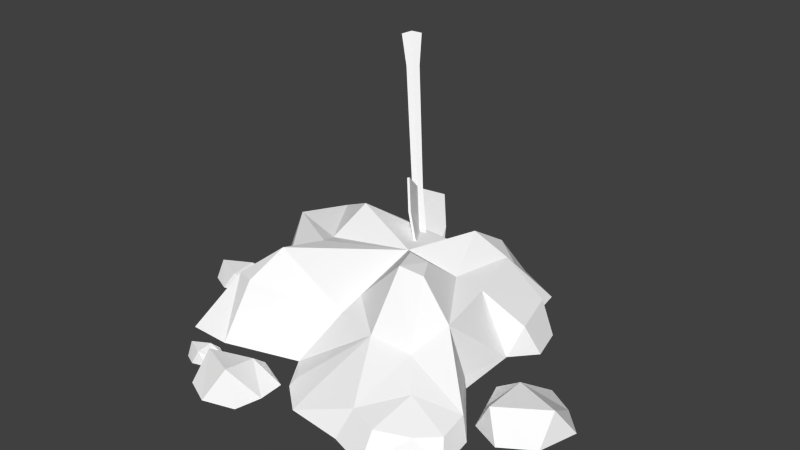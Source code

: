 # Source: pile_coal.blend  (saved by Blender 2.72.0; exported with 4.5.12 LTS)
import bpy
from mathutils import Matrix  # noqa: F401  (used for matrix-valued properties, if any)

bpy.ops.wm.read_factory_settings(use_empty=True)
scene = bpy.context.scene
scene.name = 'Scene'

# ---- collections
col_collection_1 = bpy.data.collections.new('Collection 1'); scene.collection.children.link(col_collection_1)

# ---- materials (node trees are filled in below, after node groups)
mat_rail_set = bpy.data.materials.new('rail_set')
mat_rail_set.alpha_threshold = 0.0
mat_rail_set.use_transparent_shadow = False
mat_rail_set.diffuse_color = (1.0, 1.0, 1.0, 1.0)
mat_rail_set.specular_color = (0.0, 0.0, 0.0)
mat_rail_set.roughness = 0.5

# ---- material node trees

# ---- world
world_world = bpy.data.worlds.new('World'); scene.world = world_world
world_world.color = (0.05088, 0.05088, 0.05088)
world_world.use_sun_shadow = False
world_world.sun_shadow_jitter_overblur = 0.0
world_world.cycles.sampling_method = 'MANUAL'
world_world.cycles.sample_map_resolution = 256

# ---- meshes
me_untitled = bpy.data.meshes.new('Untitled')
me_untitled.from_pydata([(-55.04, 0.0, -58.37), (-25.43, 0.0, -58.93), (-59.33, 0.0, -33.09), (-41.06, 0.0, 15.59), (5.167, 28.16, 15.65), (-14.78, 41.08, -13.61), (63.87, 0.0, -28.77), (38.27, 24.82, 9.96), (36.37, 32.89, -19.01), (44.59, 0.0, -43.46), (61.44, 0.0, -43.14), (5.167, 20.9, -11.39), (-32.81, 0.0, 47.74), (-17.41, 24.82, 15.65), (-10.04, 32.89, 36.76), (-10.61, 0.0, 72.69), (-30.37, 0.0, 62.12), (13.93, 0.0, 61.25), (5.167, 20.9, 42.7), (66.77, 0.0, 42.42), (37.54, 32.89, 28.26), (74.69, 0.0, 20.01), (26.79, 0.0, 72.69), (45.61, 0.0, 56.4), (-31.01, 18.52, -27.23), (-14.79, 20.51, -28.69), (-34.85, 24.07, -11.29), (51.88, 20.16, -26.87), (42.85, 21.7, -30.62), (15.02, 0.0, -34.55), (5.167, 18.19, -21.49), (-29.23, 23.38, 15.62), (-21.43, 23.24, 42.25), (-20.21, 17.09, 49.44), (-10.33, 21.7, 54.72), (12.47, 18.19, 46.04), (55.38, 23.24, 36.93), (64.96, 23.38, 20.01), (35.64, 19.39, 47.83), (-56.44, 8.397, -31.36), (-50.52, 7.539, -50.05), (-27.39, 9.12, -52.03), (-61.38, 0.0, -48.21), (-57.67, 7.424, -43.19), (-40.38, 0.0, -63.81), (-39.1, 8.79, -56.2), (-40.63, 13.1, -38.49), (-21.46, 37.11, -8.604), (-15.89, 36.69, 0.9366), (-8.561, 38.48, 0.04798), (57.7, 0.0, -5.748), (33.89, 28.85, 0.1055), (46.83, 21.77, -4.8), (18.07, 0.0, 69.07), (-49.48, 0.0, 24.98), (-45.95, 0.0, 38.76), (-44.56, 11.69, 21.12), (-38.89, 11.62, 41.32), (-3.892, 0.0, -56.76), (-5.834, 4.56, -50.36), (6.87, 0.0, -47.58), (5.9, 2.28, -44.38), (-41.41, 0.0, -9.422), (-39.96, 4.199, -8.556), (-84.24, 0.0, -6.373), (-80.05, 11.62, -14.16), (-79.84, 0.0, -21.66), (-75.45, 0.0, 2.714), (-64.92, 0.0, 8.823), (-48.93, 0.0, -1.817), (-52.62, 0.0, -13.05), (-56.3, 0.0, -24.29), (-62.65, 11.69, -25.89), (-67.86, 0.0, -29.34), (-61.57, 10.23, -6.543), (65.72, 0.0, -13.26), (71.13, 6.755, -13.68), (75.08, 0.0, -16.05), (63.94, 0.0, -5.704), (64.27, 0.0, 1.762), (73.32, 5.9, -1.6), (79.65, 0.0, 0.8686), (84.24, 0.0, -4.76), (82.96, 6.797, -8.567), (83.02, 0.0, -12.41), (75.06, 0.0, 6.497), (11.41, 0.0, -68.98), (18.6, 11.26, -65.64), (23.84, 0.0, -72.69), (9.036, 0.0, -58.94), (9.478, 0.0, -49.02), (21.51, 6.682, -50.43), (29.92, 0.0, -50.2), (36.02, 0.0, -57.68), (34.32, 9.846, -59.05), (34.39, 0.0, -67.85), (23.83, 0.0, -42.72), (38.2, 0.0, -58.27), (41.37, 5.215, -58.52), (43.68, 0.0, -59.91), (37.15, 0.0, -53.84), (37.35, 0.0, -49.47), (42.65, 4.714, -51.44), (46.36, 0.0, -49.99), (49.05, 0.0, -53.29), (48.3, 5.24, -55.52), (48.33, 0.0, -57.77), (43.67, 0.0, -46.69), (19.39, 23.29, 35.35), (17.94, 25.4, 33.52), (15.13, 26.55, 34.38), (13.78, 25.59, 37.05), (15.24, 23.48, 38.88), (18.04, 22.33, 38.03), (58.74, 84.6, 76.35), (56.56, 87.77, 73.61), (52.35, 89.49, 74.88), (50.32, 88.04, 78.9), (52.51, 84.88, 81.64), (56.72, 83.16, 80.36), (25.59, 38.16, 42.8), (26.72, 36.52, 44.22), (23.41, 39.05, 43.46), (22.36, 38.3, 45.54), (23.49, 36.66, 46.96), (25.67, 35.77, 46.3), (21.12, 46.68, 34.17), (14.93, 36.58, 27.41), (14.01, 36.96, 27.69), (20.2, 47.06, 34.45), (20.74, 31.1, 57.79), (14.55, 21.01, 51.03), (15.47, 20.63, 50.75), (21.66, 30.72, 57.51), (7.327, 17.39, 28.29), (7.429, 15.83, 30.52), (7.431, 14.31, 32.79), (10.63, 14.52, 43.07), (9.71, 14.9, 43.35), (6.506, 14.69, 33.07), (6.403, 16.25, 30.84), (6.402, 17.77, 28.57), (9.284, 27.48, 24.94), (10.21, 27.1, 24.66), (50.92, 74.81, 69.84), (49.48, 76.87, 68.03), (46.71, 77.97, 68.85), (45.37, 77.02, 71.48), (46.81, 74.96, 73.28), (49.59, 73.85, 72.46)], [], [(62, 63, 39), (39, 2, 62), (41, 1, 44), (44, 45, 41), (40, 0, 42), (42, 43, 40), (25, 30, 29), (29, 61, 25), (49, 4, 11), (11, 5, 49), (50, 6, 27), (27, 52, 50), (27, 10, 9), (9, 28, 27), (10, 27, 6), (29, 30, 28), (28, 9, 29), (7, 51, 4), (8, 11, 4), (12, 57, 55), (33, 16, 15), (15, 34, 33), (32, 12, 16), (16, 33, 32), (15, 17, 35), (35, 34, 15), (13, 14, 4), (14, 18, 4), (36, 19, 21), (21, 37, 36), (22, 23, 38), (36, 38, 23), (23, 19, 36), (53, 22, 38), (7, 4, 20), (20, 4, 18), (5, 47, 48), (48, 49, 5), (5, 25, 24), (24, 47, 5), (26, 47, 24), (11, 30, 25), (25, 5, 11), (52, 27, 8), (8, 51, 52), (28, 8, 27), (8, 28, 30), (30, 11, 8), (13, 31, 32), (32, 14, 13), (34, 14, 33), (33, 14, 32), (34, 35, 18), (18, 14, 34), (36, 37, 7), (7, 20, 36), (36, 20, 38), (18, 35, 38), (38, 20, 18), (46, 40, 43), (43, 39, 46), (45, 40, 46), (46, 41, 45), (29, 60, 61), (26, 63, 3), (3, 31, 26), (43, 42, 2), (2, 39, 43), (40, 45, 44), (44, 0, 40), (24, 46, 39), (39, 26, 24), (41, 46, 24), (24, 25, 41), (48, 47, 26), (26, 13, 48), (4, 49, 48), (48, 13, 4), (26, 31, 13), (21, 50, 52), (52, 37, 21), (37, 52, 51), (51, 7, 37), (51, 8, 4), (53, 38, 35), (35, 17, 53), (31, 3, 56), (57, 32, 31), (31, 56, 57), (55, 57, 56), (56, 54, 55), (12, 32, 57), (3, 54, 56), (58, 1, 41), (41, 59, 58), (59, 41, 25), (60, 58, 59), (59, 61, 60), (61, 59, 25), (62, 3, 63), (26, 39, 63), (64, 65, 66), (67, 68, 74), (70, 71, 72), (74, 72, 65), (66, 65, 72), (72, 73, 66), (64, 67, 65), (71, 73, 72), (65, 67, 74), (69, 70, 74), (68, 69, 74), (74, 70, 72), (75, 76, 77), (78, 79, 80), (81, 82, 83), (80, 83, 76), (77, 76, 83), (83, 84, 77), (75, 78, 76), (82, 84, 83), (76, 78, 80), (85, 81, 80), (79, 85, 80), (80, 81, 83), (86, 87, 88), (89, 90, 91), (92, 93, 94), (91, 94, 87), (88, 87, 94), (94, 95, 88), (86, 89, 87), (93, 95, 94), (87, 89, 91), (96, 92, 91), (90, 96, 91), (91, 92, 94), (97, 98, 99), (100, 101, 102), (103, 104, 105), (102, 105, 98), (99, 98, 105), (105, 106, 99), (97, 100, 98), (104, 106, 105), (98, 100, 102), (107, 103, 102), (101, 107, 102), (102, 103, 105), (121, 108, 109), (109, 120, 121), (126, 127, 128), (128, 129, 126), (122, 110, 111), (111, 123, 122), (123, 111, 112), (112, 124, 123), (130, 131, 132), (132, 133, 130), (125, 113, 108), (108, 121, 125), (135, 136, 139), (139, 140, 135), (117, 118, 119), (119, 114, 115), (117, 119, 115), (117, 115, 116), (121, 120, 145), (145, 144, 121), (120, 122, 146), (146, 145, 120), (122, 123, 147), (147, 146, 122), (123, 124, 148), (148, 147, 123), (124, 125, 149), (149, 148, 124), (125, 121, 144), (144, 149, 125), (127, 126, 120), (120, 109, 127), (142, 143, 134), (134, 141, 142), (129, 128, 110), (110, 122, 129), (126, 129, 122), (122, 120, 126), (131, 130, 124), (124, 112, 131), (137, 138, 139), (139, 136, 137), (133, 132, 113), (113, 125, 133), (130, 133, 125), (125, 124, 130), (135, 134, 109), (109, 108, 135), (136, 135, 108), (108, 113, 136), (137, 136, 113), (113, 132, 137), (138, 137, 132), (132, 131, 138), (139, 138, 131), (131, 112, 139), (140, 139, 112), (112, 111, 140), (141, 140, 111), (111, 110, 141), (142, 141, 110), (110, 128, 142), (143, 142, 128), (128, 127, 143), (134, 143, 127), (127, 109, 134), (135, 140, 141), (141, 134, 135), (144, 145, 115), (115, 114, 144), (145, 146, 116), (116, 115, 145), (146, 147, 117), (117, 116, 146), (147, 148, 118), (118, 117, 147), (148, 149, 119), (119, 118, 148), (149, 144, 114), (114, 119, 149)])
_k = set([(0, 40), (0, 42), (0, 44), (1, 41), (1, 44), (1, 58), (2, 39), (2, 42), (2, 43), (2, 62), (3, 26), (3, 31), (3, 54), (3, 56), (3, 62), (3, 63), (4, 7), (4, 8), (4, 11), (4, 13), (4, 14), (4, 18), (4, 20), (4, 48), (4, 49), (4, 51), (5, 11), (5, 24), (5, 25), (5, 47), (5, 48), (5, 49), (6, 10), (6, 27), (6, 50), (7, 20), (7, 36), (7, 37), (7, 51), (8, 11), (8, 27), (8, 28), (8, 30), (8, 51), (8, 52), (9, 10), (9, 27), (9, 28), (9, 29), (10, 27), (11, 25), (11, 30), (11, 49), (12, 16), (12, 32), (12, 55), (12, 57), (13, 14), (13, 26), (13, 31), (13, 32), (13, 48), (14, 18), (14, 32), (14, 33), (14, 34), (15, 16), (15, 17), (15, 33), (15, 34), (15, 35), (16, 32), (16, 33), (17, 35), (17, 53), (18, 20), (18, 34), (18, 35), (18, 38), (19, 21), (19, 23), (19, 36), (20, 36), (20, 38), (21, 36), (21, 37), (21, 50), (21, 52), (22, 23), (22, 38), (22, 53), (23, 36), (23, 38), (24, 25), (24, 26), (24, 39), (24, 41), (24, 46), (24, 47), (25, 29), (25, 30), (25, 41), (25, 59), (25, 61), (26, 31), (26, 39), (26, 47), (26, 48), (26, 63), (27, 28), (27, 50), (27, 52), (28, 29), (28, 30), (29, 30), (29, 60), (29, 61), (31, 32), (31, 56), (31, 57), (32, 33), (32, 57), (33, 34), (34, 35), (35, 38), (35, 53), (36, 37), (36, 38), (37, 51), (37, 52), (38, 53), (39, 43), (39, 46), (39, 62), (39, 63), (40, 42), (40, 43), (40, 44), (40, 45), (40, 46), (41, 44), (41, 45), (41, 46), (41, 58), (41, 59), (42, 43), (43, 46), (44, 45), (45, 46), (47, 48), (48, 49), (50, 52), (51, 52), (54, 55), (54, 56), (55, 56), (55, 57), (56, 57), (58, 59), (58, 60), (59, 60), (59, 61), (60, 61), (62, 63), (64, 65), (64, 66), (64, 67), (65, 66), (65, 67), (65, 72), (65, 74), (66, 72), (66, 73), (67, 68), (67, 74), (68, 69), (68, 74), (69, 70), (69, 74), (70, 71), (70, 72), (70, 74), (71, 72), (71, 73), (72, 73), (72, 74), (75, 76), (75, 77), (75, 78), (76, 77), (76, 78), (76, 80), (76, 83), (77, 83), (77, 84), (78, 79), (78, 80), (79, 80), (79, 85), (80, 81), (80, 83), (80, 85), (81, 82), (81, 83), (81, 85), (82, 83), (82, 84), (83, 84), (86, 87), (86, 88), (86, 89), (87, 88), (87, 89), (87, 91), (87, 94), (88, 94), (88, 95), (89, 90), (89, 91), (90, 91), (90, 96), (91, 92), (91, 94), (91, 96), (92, 93), (92, 94), (92, 96), (93, 94), (93, 95), (94, 95), (97, 98), (97, 99), (97, 100), (98, 99), (98, 100), (98, 102), (98, 105), (99, 105), (99, 106), (100, 101), (100, 102), (101, 102), (101, 107), (102, 103), (102, 105), (102, 107), (103, 104), (103, 105), (103, 107), (104, 105), (104, 106), (105, 106), (108, 109), (108, 113), (108, 121), (108, 125), (108, 135), (108, 136), (109, 120), (109, 121), (109, 127), (109, 134), (109, 135), (110, 111), (110, 122), (110, 128), (110, 129), (110, 141), (110, 142), (111, 112), (111, 122), (111, 123), (111, 140), (111, 141), (112, 123), (112, 124), (112, 131), (112, 139), (112, 140), (113, 125), (113, 132), (113, 133), (113, 136), (113, 137), (114, 115), (114, 119), (114, 144), (114, 149), (115, 116), (115, 117), (115, 119), (115, 144), (115, 145), (116, 117), (116, 145), (116, 146), (117, 118), (117, 119), (117, 146), (117, 147), (118, 119), (118, 147), (118, 148), (119, 148), (119, 149), (120, 121), (120, 122), (120, 126), (120, 127), (120, 145), (120, 146), (121, 125), (121, 144), (121, 145), (122, 123), (122, 126), (122, 129), (122, 146), (122, 147), (123, 124), (123, 147), (123, 148), (124, 125), (124, 130), (124, 131), (124, 148), (124, 149), (125, 130), (125, 133), (125, 144), (125, 149), (126, 127), (126, 128), (126, 129), (127, 128), (127, 134), (127, 143), (128, 129), (128, 142), (128, 143), (130, 131), (130, 132), (130, 133), (131, 132), (131, 138), (131, 139), (132, 133), (132, 137), (132, 138), (134, 135), (134, 141), (134, 142), (134, 143), (135, 136), (135, 139), (135, 140), (135, 141), (136, 137), (136, 139), (137, 138), (137, 139), (138, 139), (139, 140), (140, 141), (141, 142), (142, 143), (144, 145), (144, 149), (145, 146), (146, 147), (147, 148), (148, 149)])
me_untitled.attributes.new('sharp_edge', 'BOOLEAN', 'EDGE').data.foreach_set('value', [ (min(e.vertices), max(e.vertices)) in _k for e in me_untitled.edges])
_uv = me_untitled.uv_layers.new(name='UVChannel_1')
_uv.uv.foreach_set('vector', [0.8869, 0.4797, 0.8906, 0.4823, 0.8745, 0.5014, 0.8745, 0.5014, 0.8656, 0.4982, 0.8869, 0.4797, 0.8875, 0.528, 0.8836, 0.5382, 0.8685, 0.5348, 0.8685, 0.5348, 0.8766, 0.5261, 0.8875, 0.528, 0.8699, 0.5175, 0.8577, 0.5236, 0.8576, 0.5115, 0.8576, 0.5115, 0.868, 0.5096, 0.8699, 0.5175, 0.9095, 0.5158, 0.9243, 0.5204, 0.9226, 0.5368, 0.9226, 0.5368, 0.913, 0.5382, 0.9095, 0.5158, 0.9247, 0.5004, 0.9396, 0.4978, 0.9282, 0.514, 0.9282, 0.514, 0.9172, 0.5042, 0.9247, 0.5004, 0.9662, 0.5322, 0.9563, 0.5423, 0.9485, 0.5317, 0.9485, 0.5317, 0.9552, 0.5222, 0.9662, 0.5322, 0.9485, 0.5317, 0.9481, 0.5467, 0.9386, 0.5446, 0.9386, 0.5446, 0.9437, 0.5309, 0.9485, 0.5317, 0.9481, 0.5467, 0.9485, 0.5317, 0.9563, 0.5423, 0.9226, 0.5368, 0.9243, 0.5204, 0.9437, 0.5309, 0.9437, 0.5309, 0.9386, 0.5446, 0.9226, 0.5368, 0.955, 0.5116, 0.9497, 0.5152, 0.9396, 0.4978, 0.9444, 0.5232, 0.9282, 0.514, 0.9396, 0.4978, 0.9382, 0.4501, 0.9297, 0.4597, 0.9233, 0.4491, 0.9443, 0.4666, 0.95, 0.4488, 0.9659, 0.4552, 0.9659, 0.4552, 0.9508, 0.4715, 0.9443, 0.4666, 0.939, 0.4717, 0.9382, 0.4501, 0.95, 0.4488, 0.95, 0.4488, 0.9443, 0.4666, 0.939, 0.4717, 0.9659, 0.4552, 0.9762, 0.4702, 0.9613, 0.483, 0.9613, 0.483, 0.9508, 0.4715, 0.9659, 0.4552, 0.9267, 0.4869, 0.9416, 0.4808, 0.9396, 0.4978, 0.9416, 0.4808, 0.9545, 0.4832, 0.9396, 0.4978, 0.9714, 0.5055, 0.9881, 0.5087, 0.9817, 0.5217, 0.9817, 0.5217, 0.9693, 0.514, 0.9714, 0.5055, 0.9874, 0.4771, 0.9882, 0.4934, 0.971, 0.4936, 0.9714, 0.5055, 0.971, 0.4936, 0.9882, 0.4934, 0.9882, 0.4934, 0.9881, 0.5087, 0.9714, 0.5055, 0.9821, 0.4728, 0.9874, 0.4771, 0.971, 0.4936, 0.955, 0.5116, 0.9396, 0.4978, 0.9608, 0.5031, 0.9608, 0.5031, 0.9396, 0.4978, 0.9545, 0.4832, 0.9172, 0.5042, 0.9143, 0.5004, 0.9211, 0.4982, 0.9211, 0.4982, 0.9247, 0.5004, 0.9172, 0.5042, 0.9172, 0.5042, 0.9095, 0.5158, 0.8985, 0.5085, 0.8985, 0.5085, 0.9143, 0.5004, 0.9172, 0.5042, 0.9039, 0.4958, 0.9143, 0.5004, 0.8985, 0.5085, 0.9282, 0.514, 0.9243, 0.5204, 0.9095, 0.5158, 0.9095, 0.5158, 0.9172, 0.5042, 0.9282, 0.514, 0.9552, 0.5222, 0.9485, 0.5317, 0.9444, 0.5232, 0.9444, 0.5232, 0.9497, 0.5152, 0.9552, 0.5222, 0.9437, 0.5309, 0.9444, 0.5232, 0.9485, 0.5317, 0.9444, 0.5232, 0.9437, 0.5309, 0.9243, 0.5204, 0.9243, 0.5204, 0.9282, 0.514, 0.9444, 0.5232, 0.9267, 0.4869, 0.92, 0.4808, 0.939, 0.4717, 0.939, 0.4717, 0.9416, 0.4808, 0.9267, 0.4869, 0.9508, 0.4715, 0.9416, 0.4808, 0.9443, 0.4666, 0.9443, 0.4666, 0.9416, 0.4808, 0.939, 0.4717, 0.9508, 0.4715, 0.9613, 0.483, 0.9545, 0.4832, 0.9545, 0.4832, 0.9416, 0.4808, 0.9508, 0.4715, 0.9714, 0.5055, 0.9693, 0.514, 0.955, 0.5116, 0.955, 0.5116, 0.9608, 0.5031, 0.9714, 0.5055, 0.9714, 0.5055, 0.9608, 0.5031, 0.971, 0.4936, 0.9545, 0.4832, 0.9613, 0.483, 0.971, 0.4936, 0.971, 0.4936, 0.9608, 0.5031, 0.9545, 0.4832, 0.8847, 0.5127, 0.8699, 0.5175, 0.868, 0.5096, 0.868, 0.5096, 0.8745, 0.5014, 0.8847, 0.5127, 0.8766, 0.5261, 0.8699, 0.5175, 0.8847, 0.5127, 0.8847, 0.5127, 0.8875, 0.528, 0.8766, 0.5261, 0.9226, 0.5368, 0.9125, 0.5412, 0.913, 0.5382, 0.9039, 0.4958, 0.8906, 0.4823, 0.9023, 0.4651, 0.9023, 0.4651, 0.92, 0.4808, 0.9039, 0.4958, 0.868, 0.5096, 0.8576, 0.5115, 0.8656, 0.4982, 0.8656, 0.4982, 0.8745, 0.5014, 0.868, 0.5096, 0.8699, 0.5175, 0.8766, 0.5261, 0.8685, 0.5348, 0.8685, 0.5348, 0.8577, 0.5236, 0.8699, 0.5175, 0.8985, 0.5085, 0.8847, 0.5127, 0.8745, 0.5014, 0.8745, 0.5014, 0.9039, 0.4958, 0.8985, 0.5085, 0.8875, 0.528, 0.8847, 0.5127, 0.8985, 0.5085, 0.8985, 0.5085, 0.9095, 0.5158, 0.8875, 0.528, 0.9211, 0.4982, 0.9143, 0.5004, 0.9039, 0.4958, 0.9039, 0.4958, 0.9267, 0.4869, 0.9211, 0.4982, 0.9396, 0.4978, 0.9247, 0.5004, 0.9211, 0.4982, 0.9211, 0.4982, 0.9267, 0.4869, 0.9396, 0.4978, 0.9039, 0.4958, 0.92, 0.4808, 0.9267, 0.4869, 0.9817, 0.5217, 0.9662, 0.5322, 0.9552, 0.5222, 0.9552, 0.5222, 0.9693, 0.514, 0.9817, 0.5217, 0.9693, 0.514, 0.9552, 0.5222, 0.9497, 0.5152, 0.9497, 0.5152, 0.955, 0.5116, 0.9693, 0.514, 0.9497, 0.5152, 0.9444, 0.5232, 0.9396, 0.4978, 0.9821, 0.4728, 0.971, 0.4936, 0.9613, 0.483, 0.9613, 0.483, 0.9762, 0.4702, 0.9821, 0.4728, 0.92, 0.4808, 0.9023, 0.4651, 0.9146, 0.4662, 0.9297, 0.4597, 0.939, 0.4717, 0.92, 0.4808, 0.92, 0.4808, 0.9146, 0.4662, 0.9297, 0.4597, 0.9233, 0.4491, 0.9297, 0.4597, 0.9146, 0.4662, 0.9146, 0.4662, 0.9098, 0.4557, 0.9233, 0.4491, 0.9382, 0.4501, 0.939, 0.4717, 0.9297, 0.4597, 0.9023, 0.4651, 0.9098, 0.4557, 0.9146, 0.4662, 0.9012, 0.5433, 0.8836, 0.5382, 0.8875, 0.528, 0.8875, 0.528, 0.9028, 0.537, 0.9012, 0.5433, 0.9028, 0.537, 0.8875, 0.528, 0.9095, 0.5158, 0.9125, 0.5412, 0.9012, 0.5433, 0.9028, 0.537, 0.9028, 0.537, 0.913, 0.5382, 0.9125, 0.5412, 0.913, 0.5382, 0.9028, 0.537, 0.9095, 0.5158, 0.8869, 0.4797, 0.9023, 0.4651, 0.8906, 0.4823, 0.9039, 0.4958, 0.8745, 0.5014, 0.8906, 0.4823, 0.6079, 0.4664, 0.6074, 0.4751, 0.5978, 0.475, 0.6197, 0.4681, 0.6281, 0.4741, 0.6178, 0.4816, 0.6184, 0.4925, 0.6069, 0.4937, 0.6067, 0.4858, 0.6178, 0.4816, 0.6067, 0.4858, 0.6074, 0.4751, 0.5978, 0.475, 0.6074, 0.4751, 0.6067, 0.4858, 0.6067, 0.4858, 0.5978, 0.4869, 0.5978, 0.475, 0.6079, 0.4664, 0.6197, 0.4681, 0.6074, 0.4751, 0.6069, 0.4937, 0.5978, 0.4869, 0.6067, 0.4858, 0.6074, 0.4751, 0.6197, 0.4681, 0.6178, 0.4816, 0.6275, 0.4878, 0.6184, 0.4925, 0.6178, 0.4816, 0.6281, 0.4741, 0.6275, 0.4878, 0.6178, 0.4816, 0.6178, 0.4816, 0.6184, 0.4925, 0.6067, 0.4858, 0.5265, 0.3576, 0.5311, 0.3606, 0.5281, 0.365, 0.5313, 0.3527, 0.5374, 0.3507, 0.5383, 0.3579, 0.5446, 0.3612, 0.5415, 0.3668, 0.5371, 0.3646, 0.5383, 0.3579, 0.5371, 0.3646, 0.5311, 0.3606, 0.5281, 0.365, 0.5311, 0.3606, 0.5371, 0.3646, 0.5371, 0.3646, 0.5348, 0.3689, 0.5281, 0.365, 0.5265, 0.3576, 0.5313, 0.3527, 0.5311, 0.3606, 0.5415, 0.3668, 0.5348, 0.3689, 0.5371, 0.3646, 0.5311, 0.3606, 0.5313, 0.3527, 0.5383, 0.3579, 0.545, 0.3555, 0.5446, 0.3612, 0.5383, 0.3579, 0.5374, 0.3507, 0.545, 0.3555, 0.5383, 0.3579, 0.5383, 0.3579, 0.5446, 0.3612, 0.5371, 0.3646, 0.4, 0.4758, 0.4084, 0.4791, 0.4024, 0.4862, 0.4068, 0.4691, 0.4147, 0.4666, 0.4177, 0.475, 0.4246, 0.48, 0.421, 0.4879, 0.4161, 0.484, 0.4177, 0.475, 0.4161, 0.484, 0.4084, 0.4791, 0.4024, 0.4862, 0.4084, 0.4791, 0.4161, 0.484, 0.4161, 0.484, 0.4119, 0.4912, 0.4024, 0.4862, 0.4, 0.4758, 0.4068, 0.4691, 0.4084, 0.4791, 0.421, 0.4879, 0.4119, 0.4912, 0.4161, 0.484, 0.4084, 0.4791, 0.4068, 0.4691, 0.4177, 0.475, 0.4247, 0.4726, 0.4246, 0.48, 0.4177, 0.475, 0.4147, 0.4666, 0.4247, 0.4726, 0.4177, 0.475, 0.4177, 0.475, 0.4246, 0.48, 0.4161, 0.484, 0.6452, 0.6334, 0.6486, 0.6352, 0.6462, 0.6381, 0.6482, 0.6301, 0.6522, 0.629, 0.6526, 0.6337, 0.657, 0.6357, 0.6549, 0.6394, 0.6519, 0.6374, 0.6526, 0.6337, 0.6519, 0.6374, 0.6486, 0.6352, 0.6462, 0.6381, 0.6486, 0.6352, 0.6519, 0.6374, 0.6519, 0.6374, 0.6505, 0.6406, 0.6462, 0.6381, 0.6452, 0.6334, 0.6482, 0.6301, 0.6486, 0.6352, 0.6549, 0.6394, 0.6505, 0.6406, 0.6519, 0.6374, 0.6486, 0.6352, 0.6482, 0.6301, 0.6526, 0.6337, 0.657, 0.632, 0.657, 0.6357, 0.6526, 0.6337, 0.6522, 0.629, 0.657, 0.632, 0.6526, 0.6337, 0.6526, 0.6337, 0.657, 0.6357, 0.6519, 0.6374, 0.412, 0.6254, 0.412, 0.6025, 0.4153, 0.6021, 0.4153, 0.6021, 0.4154, 0.6253, 0.412, 0.6254, 0.3562, 0.6243, 0.3562, 0.6059, 0.3572, 0.6061, 0.3572, 0.6061, 0.3567, 0.6238, 0.3562, 0.6243, 0.3715, 0.6247, 0.3714, 0.6019, 0.3747, 0.6017, 0.3747, 0.6017, 0.3747, 0.6247, 0.3715, 0.6247, 0.3747, 0.6247, 0.3747, 0.6017, 0.3781, 0.6019, 0.3781, 0.6019, 0.378, 0.6247, 0.3747, 0.6247, 0.3928, 0.6238, 0.3922, 0.6061, 0.3933, 0.6059, 0.3933, 0.6059, 0.3933, 0.6243, 0.3928, 0.6238, 0.4087, 0.6253, 0.4088, 0.6021, 0.412, 0.6025, 0.412, 0.6025, 0.412, 0.6254, 0.4087, 0.6253, 0.3747, 0.5826, 0.3783, 0.583, 0.3779, 0.5842, 0.3779, 0.5842, 0.3747, 0.5841, 0.3747, 0.5826, 0.7213, 0.5093, 0.7185, 0.5137, 0.7128, 0.5137, 0.7128, 0.5137, 0.71, 0.5093, 0.7128, 0.5049, 0.7213, 0.5093, 0.7128, 0.5137, 0.7128, 0.5049, 0.7213, 0.5093, 0.7128, 0.5049, 0.7185, 0.5049, 0.6777, 0.5745, 0.6804, 0.5745, 0.6804, 0.6418, 0.6804, 0.6418, 0.6777, 0.6419, 0.6777, 0.5745, 0.6641, 0.5745, 0.6668, 0.5745, 0.6668, 0.6418, 0.6668, 0.6418, 0.6641, 0.6418, 0.6641, 0.5745, 0.6668, 0.5745, 0.6696, 0.5745, 0.6696, 0.6419, 0.6696, 0.6419, 0.6668, 0.6418, 0.6668, 0.5745, 0.6696, 0.5745, 0.6723, 0.5745, 0.6723, 0.6419, 0.6723, 0.6419, 0.6696, 0.6419, 0.6696, 0.5745, 0.6723, 0.5745, 0.6749, 0.5745, 0.6749, 0.6419, 0.6749, 0.6419, 0.6723, 0.6419, 0.6723, 0.5745, 0.6749, 0.5745, 0.6777, 0.5745, 0.6777, 0.6419, 0.6777, 0.6419, 0.6749, 0.6419, 0.6749, 0.5745, 0.4308, 0.606, 0.4308, 0.6243, 0.4154, 0.6253, 0.4154, 0.6253, 0.4153, 0.6021, 0.4308, 0.606, 0.3614, 0.5926, 0.3605, 0.5919, 0.3711, 0.583, 0.3711, 0.583, 0.3716, 0.5842, 0.3614, 0.5926, 0.3567, 0.6238, 0.3572, 0.6061, 0.3714, 0.6019, 0.3714, 0.6019, 0.3715, 0.6247, 0.3567, 0.6238, 0.3562, 0.6243, 0.3567, 0.6238, 0.3715, 0.6247, 0.3715, 0.6247, 0.3719, 0.6279, 0.3562, 0.6243, 0.3922, 0.6061, 0.3928, 0.6238, 0.378, 0.6247, 0.378, 0.6247, 0.3781, 0.6019, 0.3922, 0.6061, 0.3889, 0.5919, 0.388, 0.5926, 0.3779, 0.5842, 0.3779, 0.5842, 0.3783, 0.583, 0.3889, 0.5919, 0.3933, 0.6243, 0.3933, 0.6059, 0.4088, 0.6021, 0.4088, 0.6021, 0.4087, 0.6253, 0.3933, 0.6243, 0.3928, 0.6238, 0.3933, 0.6243, 0.3776, 0.6279, 0.3776, 0.6279, 0.378, 0.6247, 0.3928, 0.6238, 0.412, 0.5832, 0.4157, 0.5834, 0.4153, 0.6021, 0.4153, 0.6021, 0.412, 0.6025, 0.412, 0.5832, 0.4084, 0.5834, 0.412, 0.5832, 0.412, 0.6025, 0.412, 0.6025, 0.4088, 0.6021, 0.4084, 0.5834, 0.3981, 0.5922, 0.4084, 0.5834, 0.4088, 0.6021, 0.4088, 0.6021, 0.3933, 0.6059, 0.3981, 0.5922, 0.388, 0.5926, 0.3889, 0.5919, 0.3933, 0.6059, 0.3933, 0.6059, 0.3922, 0.6061, 0.388, 0.5926, 0.3779, 0.5842, 0.388, 0.5926, 0.3922, 0.6061, 0.3922, 0.6061, 0.3781, 0.6019, 0.3779, 0.5842, 0.3747, 0.5841, 0.3779, 0.5842, 0.3781, 0.6019, 0.3781, 0.6019, 0.3747, 0.6017, 0.3747, 0.5841, 0.3716, 0.5842, 0.3747, 0.5841, 0.3747, 0.6017, 0.3747, 0.6017, 0.3714, 0.6019, 0.3716, 0.5842, 0.3614, 0.5926, 0.3716, 0.5842, 0.3714, 0.6019, 0.3714, 0.6019, 0.3572, 0.6061, 0.3614, 0.5926, 0.3605, 0.5919, 0.3614, 0.5926, 0.3572, 0.6061, 0.3572, 0.6061, 0.3562, 0.6059, 0.3605, 0.5919, 0.4157, 0.5834, 0.426, 0.5922, 0.4308, 0.606, 0.4308, 0.606, 0.4153, 0.6021, 0.4157, 0.5834, 0.3747, 0.5826, 0.3747, 0.5841, 0.3716, 0.5842, 0.3716, 0.5842, 0.3711, 0.583, 0.3747, 0.5826, 0.6777, 0.6419, 0.6804, 0.6418, 0.6804, 0.655, 0.6804, 0.655, 0.6777, 0.655, 0.6777, 0.6419, 0.6641, 0.6418, 0.6668, 0.6418, 0.6668, 0.655, 0.6668, 0.655, 0.6641, 0.655, 0.6641, 0.6418, 0.6668, 0.6418, 0.6696, 0.6419, 0.6696, 0.655, 0.6696, 0.655, 0.6668, 0.655, 0.6668, 0.6418, 0.6696, 0.6419, 0.6723, 0.6419, 0.6723, 0.655, 0.6723, 0.655, 0.6696, 0.655, 0.6696, 0.6419, 0.6723, 0.6419, 0.6749, 0.6419, 0.6749, 0.655, 0.6749, 0.655, 0.6723, 0.655, 0.6723, 0.6419, 0.6749, 0.6419, 0.6777, 0.6419, 0.6777, 0.655, 0.6777, 0.655, 0.6749, 0.655, 0.6749, 0.6419])
me_untitled.materials.append(mat_rail_set)
me_untitled.use_remesh_preserve_volume = False
me_untitled.use_remesh_preserve_attributes = False
me_untitled.use_mirror_vertex_groups = False
me_untitled.update()

# ---- objects
ob_pile_coal = bpy.data.objects.new('pile_coal', me_untitled)

# ---- transforms, parenting, visibility, modifiers, constraints
ob_pile_coal.location = (0.0, 0.0, 0.05675)
ob_pile_coal.rotation_euler = (1.571, -0.0, 3.142)
ob_pile_coal.scale = (0.05, 0.05, 0.05)
ob_pile_coal.color = (0.8, 0.8, 0.8, 1.0)
ob_pile_coal.lineart.crease_threshold = 0.0

# ---- collection membership
col_collection_1.objects.link(ob_pile_coal)

# ---- scene / render settings (as saved in the file)
scene.frame_start = 1; scene.frame_end = 250; scene.frame_set(1)
scene.render.engine = 'BLENDER_EEVEE_NEXT'
scene.render.resolution_percentage = 50
scene.render.dither_intensity = 0.0
scene.cycles.use_denoising = False
scene.cycles.samples = 10
scene.cycles.sampling_pattern = 'TABULATED_SOBOL'
scene.cycles.light_sampling_threshold = 0.0
scene.cycles.use_adaptive_sampling = False
scene.cycles.use_light_tree = False
scene.cycles.blur_glossy = 0.0
scene.cycles.pixel_filter_type = 'GAUSSIAN'
scene.cycles.sample_clamp_indirect = 0.0
scene.view_settings.view_transform = 'Standard'
bpy.context.view_layer.update()

# ---- added for rendering (the .blend has no active camera and no usable light): camera, sun
cam_auto = bpy.data.cameras.new('AutoCamera')
cam_auto.lens = 50.0
cam_auto.sensor_width = 36.0
cam_auto.clip_end = 1000.0
ob_auto_camera = bpy.data.objects.new('AutoCamera', cam_auto)
scene.collection.objects.link(ob_auto_camera)
ob_auto_camera.location = (11.3512, -13.3978, 11.3749)
ob_auto_camera.rotation_euler = (1.09748, -7.21219e-08, 0.694738)
scene.camera = ob_auto_camera
light_auto_sun = bpy.data.lights.new('AutoSun', 'SUN')
light_auto_sun.energy = 3.0
light_auto_sun.angle = 0.0523599
ob_auto_sun = bpy.data.objects.new('AutoSun', light_auto_sun)
scene.collection.objects.link(ob_auto_sun)
ob_auto_sun.rotation_euler = (0.872665, 0.174533, 0.523599)
bpy.context.view_layer.update()
